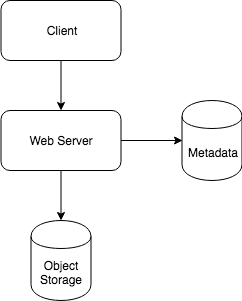

The diagram above was exported from draw.io. Its source (the exported page's mxGraphModel, read from the mxfile embedded in the PNG):
<mxGraphModel dx="1186" dy="-108" grid="1" gridSize="10" guides="1" tooltips="1" connect="1" arrows="1" fold="1" page="1" pageScale="1" pageWidth="1100" pageHeight="850" background="#ffffff" math="0" shadow="0">
  <root>
    <mxCell id="0" />
    <mxCell id="1" parent="0" />
    <mxCell id="2" value="" style="edgeStyle=orthogonalEdgeStyle;rounded=0;orthogonalLoop=1;jettySize=auto;html=1;" edge="1" source="3" target="6" parent="1">
      <mxGeometry relative="1" as="geometry" />
    </mxCell>
    <mxCell id="3" value="Client" style="rounded=1;whiteSpace=wrap;html=1;" vertex="1" parent="1">
      <mxGeometry x="293.5" y="1760" width="120" height="60" as="geometry" />
    </mxCell>
    <mxCell id="4" value="" style="edgeStyle=orthogonalEdgeStyle;rounded=0;orthogonalLoop=1;jettySize=auto;html=1;entryX=0;entryY=0.5;entryDx=0;entryDy=0;" edge="1" source="6" target="7" parent="1">
      <mxGeometry relative="1" as="geometry">
        <mxPoint x="493.5" y="1900" as="targetPoint" />
      </mxGeometry>
    </mxCell>
    <mxCell id="5" value="" style="edgeStyle=orthogonalEdgeStyle;rounded=0;orthogonalLoop=1;jettySize=auto;html=1;" edge="1" source="6" target="8" parent="1">
      <mxGeometry relative="1" as="geometry" />
    </mxCell>
    <mxCell id="6" value="Web Server" style="rounded=1;whiteSpace=wrap;html=1;" vertex="1" parent="1">
      <mxGeometry x="293.5" y="1870" width="120" height="60" as="geometry" />
    </mxCell>
    <mxCell id="7" value="Metadata" style="shape=cylinder;whiteSpace=wrap;html=1;boundedLbl=1;backgroundOutline=1;" vertex="1" parent="1">
      <mxGeometry x="474.5" y="1860" width="60" height="80" as="geometry" />
    </mxCell>
    <mxCell id="8" value="Object Storage" style="shape=cylinder;whiteSpace=wrap;html=1;boundedLbl=1;backgroundOutline=1;" vertex="1" parent="1">
      <mxGeometry x="323.5" y="1980" width="60" height="80" as="geometry" />
    </mxCell>
  </root>
</mxGraphModel>